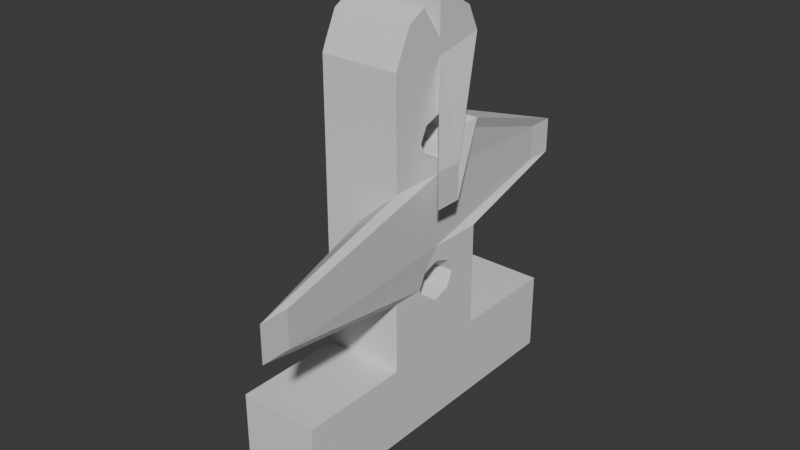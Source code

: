# Source: githubblenderfile.blend  (saved by Blender 4.4.32; exported with 4.5.12 LTS)
import bpy
from mathutils import Matrix  # noqa: F401  (used for matrix-valued properties, if any)

bpy.ops.wm.read_factory_settings(use_empty=True)
scene = bpy.context.scene
scene.name = 'Scene'

# ---- collections
col_collection = bpy.data.collections.new('Collection'); scene.collection.children.link(col_collection)

# ---- materials (node trees are filled in below, after node groups)
mat_material = bpy.data.materials.new('Material')
mat_material.alpha_threshold = 0.0
mat_material.roughness = 0.5
mat_material.line_color = (0.0, 0.0, 0.0, 1.0)

# ---- material node trees
mat_material.use_nodes = True; mat_material.node_tree.nodes.clear()
_N = mat_material.node_tree.nodes; _L = mat_material.node_tree.links
n0 = _N.new('ShaderNodeOutputMaterial'); n0.name = 'Material Output'; n0.location = (300, 300)
n1 = _N.new('ShaderNodeBsdfPrincipled'); n1.name = 'Principled BSDF'; n1.location = (10, 300)
n1.inputs[3].default_value = 1.45
_L.new(n1.outputs[0], n0.inputs[0])
n0.is_active_output = True

# ---- world
world_world = bpy.data.worlds.new('World'); scene.world = world_world
world_world.use_nodes = True; world_world.node_tree.nodes.clear()
_N = world_world.node_tree.nodes; _L = world_world.node_tree.links
n0 = _N.new('ShaderNodeOutputWorld'); n0.name = 'World Output'; n0.location = (300, 300)
n1 = _N.new('ShaderNodeBackground'); n1.name = 'Background'; n1.location = (10, 300)
n1.inputs[0].default_value = (0.05088, 0.05088, 0.05088, 1.0)
_L.new(n1.outputs[0], n0.inputs[0])
n0.is_active_output = True
world_world.color = (0.05088, 0.05088, 0.05088)
world_world.sun_shadow_jitter_overblur = 0.0

# ---- meshes
me_cube = bpy.data.meshes.new('Cube')
me_cube.from_pydata([(1.0, 1.0, 1.0), (1.0, 1.0, -1.0), (1.0, -1.0, 1.0), (1.0, -1.0, -1.0), (-1.0, 1.0, 1.0), (-1.0, 1.0, -1.0), (-1.0, -1.0, 1.0), (-1.0, -1.0, -1.0), (-1.0, 0.3333, -1.0), (-1.0, -0.3333, -1.0), (1.0, 0.3333, 1.0), (1.0, -0.3333, 1.0), (-1.0, -0.3333, 1.0), (-1.0, 0.3333, 1.0), (1.0, -0.3333, -1.0), (1.0, 0.3333, -1.0), (1.59, -0.008891, 5.906), (1.0, 2.98e-08, 9.271), (1.0, 0.308, 8.358), (1.0, 0.2357, 8.984), (1.0, 0.1276, 9.246), (1.0, -2.98e-08, 8.496), (1.0, -0.3333, 8.107), (1.0, -0.1276, 9.246), (1.0, -0.2357, 8.984), (1.0, -0.308, 8.358), (-1.0, -0.3333, 8.107), (-1.0, -2.98e-08, 8.496), (-1.0, -0.308, 8.358), (-1.0, -0.2357, 8.984), (-1.0, -0.1276, 9.246), (-1.0, 2.98e-08, 9.271), (-1.0, 0.3333, 8.107), (-1.0, 0.1276, 9.246), (-1.0, 0.2357, 8.984), (-1.0, 0.308, 8.358), (1.592, -1.421, 4.709), (0.5636, 1.213, 4.191), (-1.0, 0.3333, 4.554), (-1.0, -0.3333, 4.554), (1.0, 0.0, 1.0), (-1.0, 0.0, 1.0), (1.0, -0.3333, 2.777), (1.0, 0.3333, 6.331), (-1.0, 0.3333, 6.331), (-1.0, -0.3333, 2.777), (-1.0, 0.0, 8.107), (1.0, 0.0, 8.107), (1.0, -0.3333, 6.331), (1.0, 0.3333, 2.777), (-1.0, 0.3333, 2.777), (-1.0, -0.3333, 6.331), (1.0, 0.0, 4.554), (-1.0, 0.0, 4.554), (-1.0, -1.682e-09, 2.777), (1.0, 1.682e-09, 2.777), (1.0, 0.0, 6.331), (-1.0, 0.0, 6.331), (1.0, -0.1667, 1.0), (-1.0, 0.1667, 1.0), (0.0, 0.3333, 1.0), (0.0, -0.3333, 1.0), (0.0, 0.3333, 8.107), (0.0, -0.3333, 8.107), (1.0, -0.3333, 1.888), (1.59, -0.008891, 5.017), (-1.0, 0.3333, 7.219), (-1.0, -0.3333, 1.888), (-1.0, 0.1667, 8.107), (1.0, -0.1667, 8.107), (1.0, -0.3333, 5.442), (1.0, 0.3333, 3.665), (-1.0, 0.3333, 3.665), (-1.0, -0.3333, 5.442), (1.592, -1.255, 4.709), (-1.0, 0.1667, 4.554), (0.0, -0.3333, 4.554), (0.0, 0.3333, 4.554), (1.0, 0.1667, 1.0), (-1.0, -0.1667, 1.0), (1.592, -1.421, 3.821), (0.5636, 1.213, 5.08), (-1.0, 0.3333, 5.442), (-1.0, -0.3333, 3.665), (-1.0, -0.1667, 8.107), (1.59, -0.1756, 5.906), (1.0, -0.3333, 7.219), (1.0, 0.3333, 1.888), (-1.0, 0.3333, 1.888), (-1.0, -0.3333, 7.219), (0.5636, 1.046, 4.191), (-1.0, -0.1667, 4.554), (0.0, 0.3333, 2.777), (0.0, -0.3333, 2.777), (-1.0, 1.793e-08, 3.287), (-1.0, 0.0, 1.888), (-1.0, 0.1412, 2.777), (-1.0, -0.1667, 2.777), (1.0, -5.588e-09, 3.287), (1.0, 0.0, 1.888), (1.0, -0.1412, 2.777), (1.0, 0.1667, 2.777), (1.0, 8.621e-09, 6.84), (1.0, 0.0, 5.442), (1.0, -0.1412, 6.331), (1.0, 0.1667, 6.331), (-1.0, 3.725e-09, 6.84), (-1.0, 0.0, 5.442), (-1.0, 0.1412, 6.331), (-1.0, -0.1667, 6.331), (0.0, -0.3333, 6.331), (0.0, 0.3333, 6.331), (0.0, 0.3333, 5.442), (0.0, -0.3333, 5.442), (-1.0, -0.09986, 5.97), (-1.0, 0.09986, 5.97), (-1.0, 0.09986, 6.691), (1.0, 0.09986, 5.97), (1.0, -0.09986, 5.97), (1.0, -0.09986, 6.691), (1.0, 0.09986, 2.416), (1.0, -0.09986, 2.416), (1.0, -0.09986, 3.137), (-1.0, -0.09986, 2.416), (-1.0, 0.09986, 2.416), (-1.0, 0.09986, 3.137), (0.0, -0.3333, 1.888), (0.0, 0.3333, 1.888), (0.0, 0.3333, 3.665), (0.0, -0.3333, 3.665), (-1.0, -0.09986, 3.137), (1.0, 0.09986, 3.137), (1.0, 0.09986, 6.691), (-1.0, -0.09986, 6.691), (0.0, -0.3333, 7.219), (0.0, 0.3333, 7.219), (-1.0, -0.1667, 5.442), (-1.0, -0.1412, 6.331), (-1.0, 3.725e-09, 5.821), (-1.0, 0.1667, 5.442), (-1.0, 0.1667, 6.331), (-1.0, 0.1667, 7.219), (-1.0, 0.0, 7.219), (0.5636, 1.046, 5.08), (1.0, 0.1412, 6.331), (1.0, -1.607e-08, 5.821), (1.0, -0.1667, 5.442), (1.0, -0.1667, 6.331), (1.0, -0.1667, 7.219), (1.0, 0.0, 7.219), (1.0, 0.1667, 1.888), (1.0, 0.1412, 2.777), (1.0, -5.588e-09, 2.267), (1.0, -0.1667, 1.888), (1.0, -0.1667, 2.777), (1.592, -1.255, 3.821), (1.0, 0.0, 3.665), (-1.0, -0.1667, 1.888), (-1.0, -0.1412, 2.777), (-1.0, -6.758e-09, 2.267), (-1.0, 0.1667, 1.888), (-1.0, 0.1667, 2.777), (-1.0, 0.1667, 3.665), (-1.0, 0.0, 3.665), (-1.0, -0.1667, 3.665), (1.0, 0.1667, 3.665), (1.59, -0.1756, 5.017), (-1.0, -0.1667, 7.219)], [], [(11, 61, 12, 6, 2), (3, 2, 6, 7), (8, 13, 4, 5), (9, 14, 3, 7), (14, 11, 2, 3), (5, 4, 0, 1), (1, 0, 10, 15), (15, 10, 78, 40, 58, 11, 14), (5, 1, 15, 8), (8, 15, 14, 9), (7, 6, 12, 9), (9, 12, 79, 41, 59, 13, 8), (0, 4, 13, 60, 10), (135, 66, 32, 62), (17, 31, 27, 21), (134, 86, 22, 63), (32, 68, 46, 84, 26, 28, 29, 30, 27, 31, 33, 34, 35), (31, 17, 20, 33), (33, 20, 19, 34), (34, 19, 18, 35), (35, 18, 16, 62, 32), (26, 63, 22, 25, 28), (28, 25, 24, 29), (29, 24, 23, 30), (30, 23, 21, 27), (22, 69, 47, 85, 16, 18, 19, 20, 17, 21, 23, 24, 25), (167, 89, 26, 84), (166, 65, 16, 85), (165, 71, 37, 90), (164, 83, 39, 91), (129, 80, 36, 76), (128, 72, 38, 77), (127, 88, 50, 92), (126, 64, 42, 93), (162, 163, 53, 75), (121, 152, 159, 123), (157, 67, 45, 97), (155, 156, 52, 74), (100, 121, 123, 158), (150, 87, 49, 101), (148, 149, 47, 69), (115, 138, 145, 117), (143, 81, 43, 105), (141, 142, 46, 68), (108, 115, 117, 144), (136, 73, 51, 109), (113, 70, 48, 110), (112, 82, 44, 111), (81, 112, 111, 43), (37, 77, 112, 81), (77, 38, 82, 112), (73, 113, 110, 51), (39, 76, 113, 73), (76, 36, 70, 113), (116, 108, 144, 132), (53, 91, 136, 107), (91, 39, 73, 136), (82, 139, 140, 44), (38, 75, 139, 82), (75, 53, 107, 139), (66, 141, 68, 32), (44, 140, 141, 66), (106, 116, 132, 102), (133, 106, 102, 119), (52, 90, 143, 103), (90, 37, 81, 143), (70, 146, 147, 48), (36, 74, 146, 70), (74, 52, 103, 146), (86, 148, 69, 22), (48, 147, 148, 86), (137, 133, 119, 104), (122, 100, 158, 130), (40, 78, 150, 99), (78, 10, 87, 150), (64, 153, 154, 42), (11, 58, 153, 64), (58, 40, 99, 153), (80, 155, 74, 36), (42, 154, 155, 80), (98, 122, 130, 94), (131, 98, 94, 125), (41, 79, 157, 95), (79, 12, 67, 157), (88, 160, 161, 50), (13, 59, 160, 88), (59, 41, 95, 160), (72, 162, 75, 38), (50, 161, 162, 72), (151, 131, 125, 96), (67, 126, 93, 45), (12, 61, 126, 67), (61, 11, 64, 126), (87, 127, 92, 49), (10, 60, 127, 87), (60, 13, 88, 127), (71, 128, 77, 37), (49, 92, 128, 71), (92, 50, 72, 128), (83, 129, 76, 39), (45, 93, 129, 83), (93, 42, 80, 129), (163, 164, 91, 53), (120, 151, 96, 124), (97, 45, 83, 164), (156, 165, 90, 52), (152, 120, 124, 159), (101, 49, 71, 165), (149, 166, 85, 47), (114, 137, 104, 118), (105, 43, 65, 166), (142, 167, 84, 46), (138, 114, 118, 145), (109, 51, 89, 167), (89, 134, 63, 26), (51, 110, 134, 89), (110, 48, 86, 134), (65, 135, 62, 16), (43, 111, 135, 65), (111, 44, 66, 135), (137, 114, 136, 109), (114, 138, 107, 136), (115, 108, 140, 139), (138, 115, 139, 107), (108, 116, 141, 140), (116, 106, 142, 141), (144, 117, 143, 105), (117, 145, 103, 143), (118, 104, 147, 146), (145, 118, 146, 103), (104, 119, 148, 147), (119, 102, 149, 148), (151, 120, 150, 101), (120, 152, 99, 150), (121, 100, 154, 153), (152, 121, 153, 99), (100, 122, 155, 154), (122, 98, 156, 155), (158, 123, 157, 97), (123, 159, 95, 157), (124, 96, 161, 160), (159, 124, 160, 95), (96, 125, 162, 161), (125, 94, 163, 162), (130, 158, 97, 164), (94, 130, 164, 163), (131, 151, 101, 165), (98, 131, 165, 156), (132, 144, 105, 166), (102, 132, 166, 149), (133, 137, 109, 167), (106, 133, 167, 142)])
_uv = me_cube.uv_layers.new(name='UVMap')
_uv.uv.foreach_set('vector', [0.625, 0.6667, 0.75, 0.6667, 0.875, 0.6667, 0.875, 0.75, 0.625, 0.75, 0.375, 0.75, 0.625, 0.75, 0.625, 1.0, 0.375, 1.0, 0.375, 0.1667, 0.625, 0.1667, 0.625, 0.25, 0.375, 0.25, 0.125, 0.6667, 0.375, 0.6667, 0.375, 0.75, 0.125, 0.75, 0.375, 0.6667, 0.625, 0.6667, 0.625, 0.75, 0.375, 0.75, 0.375, 0.25, 0.625, 0.25, 0.625, 0.5, 0.375, 0.5, 0.375, 0.5, 0.625, 0.5, 0.625, 0.5833, 0.375, 0.5833, 0.375, 0.5833, 0.625, 0.5833, 0.625, 0.6042, 0.625, 0.625, 0.625, 0.6458, 0.625, 0.6667, 0.375, 0.6667, 0.125, 0.5, 0.375, 0.5, 0.375, 0.5833, 0.125, 0.5833, 0.125, 0.5833, 0.375, 0.5833, 0.375, 0.6667, 0.125, 0.6667, 0.375, 0.0, 0.625, 0.0, 0.625, 0.08333, 0.375, 0.08333, 0.375, 0.08333, 0.625, 0.08333, 0.625, 0.1042, 0.625, 0.125, 0.625, 0.1458, 0.625, 0.1667, 0.375, 0.1667, 0.625, 0.5, 0.875, 0.5, 0.875, 0.5833, 0.75, 0.5833, 0.625, 0.5833, 0.75, 0.5833, 0.875, 0.5833, 0.875, 0.5833, 0.75, 0.5833, 0.625, 0.625, 0.875, 0.625, 0.875, 0.625, 0.625, 0.625, 0.75, 0.6667, 0.625, 0.6667, 0.625, 0.6667, 0.75, 0.6667, 0.625, 0.1667, 0.625, 0.1458, 0.625, 0.125, 0.625, 0.1042, 0.625, 0.08333, 0.625, 0.08651, 0.625, 0.09554, 0.625, 0.1091, 0.625, 0.125, 0.625, 0.125, 0.625, 0.1409, 0.625, 0.1545, 0.625, 0.1635, 0.875, 0.625, 0.625, 0.625, 0.625, 0.6091, 0.875, 0.6091, 0.875, 0.6091, 0.625, 0.6091, 0.625, 0.5874, 0.875, 0.5833, 0.875, 0.5833, 0.625, 0.5874, 0.625, 0.5844, 0.875, 0.5833, 0.875, 0.5833, 0.625, 0.5844, 0.625, 0.5833, 0.75, 0.5833, 0.875, 0.5833, 0.875, 0.6667, 0.75, 0.6667, 0.625, 0.6667, 0.625, 0.6656, 0.875, 0.6667, 0.875, 0.6667, 0.625, 0.6656, 0.625, 0.6626, 0.875, 0.6667, 0.875, 0.6667, 0.625, 0.6626, 0.625, 0.6409, 0.875, 0.6409, 0.875, 0.6409, 0.625, 0.6409, 0.625, 0.625, 0.875, 0.625, 0.625, 0.6667, 0.625, 0.6458, 0.625, 0.625, 0.625, 0.6042, 0.625, 0.5833, 0.625, 0.5844, 0.625, 0.5874, 0.625, 0.6091, 0.625, 0.625, 0.625, 0.625, 0.625, 0.6409, 0.625, 0.6626, 0.625, 0.6656, 0.625, 0.1042, 0.625, 0.08333, 0.625, 0.08333, 0.625, 0.1042, 0.625, 0.6042, 0.625, 0.5833, 0.625, 0.5833, 0.625, 0.6042, 0.625, 0.6042, 0.625, 0.5833, 0.625, 0.5833, 0.625, 0.6042, 0.625, 0.1042, 0.625, 0.08333, 0.625, 0.08333, 0.625, 0.1042, 0.75, 0.6667, 0.625, 0.6667, 0.625, 0.6667, 0.75, 0.6667, 0.75, 0.5833, 0.875, 0.5833, 0.875, 0.5833, 0.75, 0.5833, 0.75, 0.5833, 0.875, 0.5833, 0.875, 0.5833, 0.75, 0.5833, 0.75, 0.6667, 0.625, 0.6667, 0.625, 0.6667, 0.75, 0.6667, 0.625, 0.1458, 0.625, 0.125, 0.625, 0.125, 0.625, 0.1458, 0.0, 0.0, 0.0, 0.0, 0.0, 0.0, 0.0, 0.0, 0.625, 0.1042, 0.625, 0.08333, 0.625, 0.08333, 0.625, 0.1042, 0.625, 0.6458, 0.625, 0.625, 0.625, 0.625, 0.625, 0.6458, 0.0, 0.0, 0.0, 0.0, 0.0, 0.0, 0.0, 0.0, 0.625, 0.6042, 0.625, 0.5833, 0.625, 0.5833, 0.625, 0.6042, 0.625, 0.6458, 0.625, 0.625, 0.625, 0.625, 0.625, 0.6458, 0.0, 0.0, 0.0, 0.0, 0.0, 0.0, 0.0, 0.0, 0.625, 0.6042, 0.625, 0.5833, 0.625, 0.5833, 0.625, 0.6042, 0.625, 0.1458, 0.625, 0.125, 0.625, 0.125, 0.625, 0.1458, 0.0, 0.0, 0.0, 0.0, 0.0, 0.0, 0.0, 0.0, 0.625, 0.1042, 0.625, 0.08333, 0.625, 0.08333, 0.625, 0.1042, 0.75, 0.6667, 0.625, 0.6667, 0.625, 0.6667, 0.75, 0.6667, 0.75, 0.5833, 0.875, 0.5833, 0.875, 0.5833, 0.75, 0.5833, 0.625, 0.5833, 0.75, 0.5833, 0.75, 0.5833, 0.625, 0.5833, 0.625, 0.5833, 0.75, 0.5833, 0.75, 0.5833, 0.625, 0.5833, 0.75, 0.5833, 0.875, 0.5833, 0.875, 0.5833, 0.75, 0.5833, 0.875, 0.6667, 0.75, 0.6667, 0.75, 0.6667, 0.875, 0.6667, 0.875, 0.6667, 0.75, 0.6667, 0.75, 0.6667, 0.875, 0.6667, 0.75, 0.6667, 0.625, 0.6667, 0.625, 0.6667, 0.75, 0.6667, 0.0, 0.0, 0.0, 0.0, 0.0, 0.0, 0.0, 0.0, 0.625, 0.125, 0.625, 0.1042, 0.625, 0.1042, 0.625, 0.125, 0.625, 0.1042, 0.625, 0.08333, 0.625, 0.08333, 0.625, 0.1042, 0.625, 0.1667, 0.625, 0.1458, 0.625, 0.1458, 0.625, 0.1667, 0.625, 0.1667, 0.625, 0.1458, 0.625, 0.1458, 0.625, 0.1667, 0.625, 0.1458, 0.625, 0.125, 0.625, 0.125, 0.625, 0.1458, 0.625, 0.1667, 0.625, 0.1458, 0.625, 0.1458, 0.625, 0.1667, 0.625, 0.1667, 0.625, 0.1458, 0.625, 0.1458, 0.625, 0.1667, 0.0, 0.0, 0.0, 0.0, 0.0, 0.0, 0.0, 0.0, 0.0, 0.0, 0.0, 0.0, 0.0, 0.0, 0.0, 0.0, 0.625, 0.625, 0.625, 0.6042, 0.625, 0.6042, 0.625, 0.625, 0.625, 0.6042, 0.625, 0.5833, 0.625, 0.5833, 0.625, 0.6042, 0.625, 0.6667, 0.625, 0.6458, 0.625, 0.6458, 0.625, 0.6667, 0.625, 0.6667, 0.625, 0.6458, 0.625, 0.6458, 0.625, 0.6667, 0.625, 0.6458, 0.625, 0.625, 0.625, 0.625, 0.625, 0.6458, 0.625, 0.6667, 0.625, 0.6458, 0.625, 0.6458, 0.625, 0.6667, 0.625, 0.6667, 0.625, 0.6458, 0.625, 0.6458, 0.625, 0.6667, 0.0, 0.0, 0.0, 0.0, 0.0, 0.0, 0.0, 0.0, 0.0, 0.0, 0.0, 0.0, 0.0, 0.0, 0.0, 0.0, 0.625, 0.625, 0.625, 0.6042, 0.625, 0.6042, 0.625, 0.625, 0.625, 0.6042, 0.625, 0.5833, 0.625, 0.5833, 0.625, 0.6042, 0.625, 0.6667, 0.625, 0.6458, 0.625, 0.6458, 0.625, 0.6667, 0.625, 0.6667, 0.625, 0.6458, 0.625, 0.6458, 0.625, 0.6667, 0.625, 0.6458, 0.625, 0.625, 0.625, 0.625, 0.625, 0.6458, 0.625, 0.6667, 0.625, 0.6458, 0.625, 0.6458, 0.625, 0.6667, 0.625, 0.6667, 0.625, 0.6458, 0.625, 0.6458, 0.625, 0.6667, 0.0, 0.0, 0.0, 0.0, 0.0, 0.0, 0.0, 0.0, 0.0, 0.0, 0.0, 0.0, 0.0, 0.0, 0.0, 0.0, 0.625, 0.125, 0.625, 0.1042, 0.625, 0.1042, 0.625, 0.125, 0.625, 0.1042, 0.625, 0.08333, 0.625, 0.08333, 0.625, 0.1042, 0.625, 0.1667, 0.625, 0.1458, 0.625, 0.1458, 0.625, 0.1667, 0.625, 0.1667, 0.625, 0.1458, 0.625, 0.1458, 0.625, 0.1667, 0.625, 0.1458, 0.625, 0.125, 0.625, 0.125, 0.625, 0.1458, 0.625, 0.1667, 0.625, 0.1458, 0.625, 0.1458, 0.625, 0.1667, 0.625, 0.1667, 0.625, 0.1458, 0.625, 0.1458, 0.625, 0.1667, 0.0, 0.0, 0.0, 0.0, 0.0, 0.0, 0.0, 0.0, 0.875, 0.6667, 0.75, 0.6667, 0.75, 0.6667, 0.875, 0.6667, 0.875, 0.6667, 0.75, 0.6667, 0.75, 0.6667, 0.875, 0.6667, 0.75, 0.6667, 0.625, 0.6667, 0.625, 0.6667, 0.75, 0.6667, 0.625, 0.5833, 0.75, 0.5833, 0.75, 0.5833, 0.625, 0.5833, 0.625, 0.5833, 0.75, 0.5833, 0.75, 0.5833, 0.625, 0.5833, 0.75, 0.5833, 0.875, 0.5833, 0.875, 0.5833, 0.75, 0.5833, 0.625, 0.5833, 0.75, 0.5833, 0.75, 0.5833, 0.625, 0.5833, 0.625, 0.5833, 0.75, 0.5833, 0.75, 0.5833, 0.625, 0.5833, 0.75, 0.5833, 0.875, 0.5833, 0.875, 0.5833, 0.75, 0.5833, 0.875, 0.6667, 0.75, 0.6667, 0.75, 0.6667, 0.875, 0.6667, 0.875, 0.6667, 0.75, 0.6667, 0.75, 0.6667, 0.875, 0.6667, 0.75, 0.6667, 0.625, 0.6667, 0.625, 0.6667, 0.75, 0.6667, 0.625, 0.125, 0.625, 0.1042, 0.625, 0.1042, 0.625, 0.125, 0.0, 0.0, 0.0, 0.0, 0.0, 0.0, 0.0, 0.0, 0.625, 0.1042, 0.625, 0.08333, 0.625, 0.08333, 0.625, 0.1042, 0.625, 0.625, 0.625, 0.6042, 0.625, 0.6042, 0.625, 0.625, 0.0, 0.0, 0.0, 0.0, 0.0, 0.0, 0.0, 0.0, 0.625, 0.6042, 0.625, 0.5833, 0.625, 0.5833, 0.625, 0.6042, 0.625, 0.625, 0.625, 0.6042, 0.625, 0.6042, 0.625, 0.625, 0.0, 0.0, 0.0, 0.0, 0.0, 0.0, 0.0, 0.0, 0.625, 0.6042, 0.625, 0.5833, 0.625, 0.5833, 0.625, 0.6042, 0.625, 0.125, 0.625, 0.1042, 0.625, 0.1042, 0.625, 0.125, 0.0, 0.0, 0.0, 0.0, 0.0, 0.0, 0.0, 0.0, 0.625, 0.1042, 0.625, 0.08333, 0.625, 0.08333, 0.625, 0.1042, 0.875, 0.6667, 0.75, 0.6667, 0.75, 0.6667, 0.875, 0.6667, 0.875, 0.6667, 0.75, 0.6667, 0.75, 0.6667, 0.875, 0.6667, 0.75, 0.6667, 0.625, 0.6667, 0.625, 0.6667, 0.75, 0.6667, 0.625, 0.5833, 0.75, 0.5833, 0.75, 0.5833, 0.625, 0.5833, 0.625, 0.5833, 0.75, 0.5833, 0.75, 0.5833, 0.625, 0.5833, 0.75, 0.5833, 0.875, 0.5833, 0.875, 0.5833, 0.75, 0.5833, 0.625, 0.114, 0.625, 0.114, 0.625, 0.1042, 0.625, 0.1042, 0.625, 0.114, 0.625, 0.125, 0.625, 0.125, 0.625, 0.1042, 0.625, 0.136, 0.625, 0.136, 0.625, 0.1458, 0.625, 0.1458, 0.625, 0.125, 0.625, 0.136, 0.625, 0.1458, 0.625, 0.125, 0.625, 0.136, 0.625, 0.136, 0.625, 0.1458, 0.625, 0.1458, 0.625, 0.136, 0.625, 0.125, 0.625, 0.125, 0.625, 0.1458, 0.625, 0.614, 0.625, 0.614, 0.625, 0.6042, 0.625, 0.6042, 0.625, 0.614, 0.625, 0.625, 0.625, 0.625, 0.625, 0.6042, 0.625, 0.636, 0.625, 0.636, 0.625, 0.6458, 0.625, 0.6458, 0.625, 0.625, 0.625, 0.636, 0.625, 0.6458, 0.625, 0.625, 0.625, 0.636, 0.625, 0.636, 0.625, 0.6458, 0.625, 0.6458, 0.625, 0.636, 0.625, 0.625, 0.625, 0.625, 0.625, 0.6458, 0.625, 0.614, 0.625, 0.614, 0.625, 0.6042, 0.625, 0.6042, 0.625, 0.614, 0.625, 0.625, 0.625, 0.625, 0.625, 0.6042, 0.625, 0.636, 0.625, 0.636, 0.625, 0.6458, 0.625, 0.6458, 0.625, 0.625, 0.625, 0.636, 0.625, 0.6458, 0.625, 0.625, 0.625, 0.636, 0.625, 0.636, 0.625, 0.6458, 0.625, 0.6458, 0.625, 0.636, 0.625, 0.625, 0.625, 0.625, 0.625, 0.6458, 0.625, 0.114, 0.625, 0.114, 0.625, 0.1042, 0.625, 0.1042, 0.625, 0.114, 0.625, 0.125, 0.625, 0.125, 0.625, 0.1042, 0.625, 0.136, 0.625, 0.136, 0.625, 0.1458, 0.625, 0.1458, 0.625, 0.125, 0.625, 0.136, 0.625, 0.1458, 0.625, 0.125, 0.625, 0.136, 0.625, 0.136, 0.625, 0.1458, 0.625, 0.1458, 0.625, 0.136, 0.625, 0.125, 0.625, 0.125, 0.625, 0.1458, 0.625, 0.114, 0.625, 0.114, 0.625, 0.1042, 0.625, 0.1042, 0.625, 0.125, 0.625, 0.114, 0.625, 0.1042, 0.625, 0.125, 0.625, 0.614, 0.625, 0.614, 0.625, 0.6042, 0.625, 0.6042, 0.625, 0.625, 0.625, 0.614, 0.625, 0.6042, 0.625, 0.625, 0.625, 0.614, 0.625, 0.614, 0.625, 0.6042, 0.625, 0.6042, 0.625, 0.625, 0.625, 0.614, 0.625, 0.6042, 0.625, 0.625, 0.625, 0.114, 0.625, 0.114, 0.625, 0.1042, 0.625, 0.1042, 0.625, 0.125, 0.625, 0.114, 0.625, 0.1042, 0.625, 0.125])
me_cube.materials.append(mat_material)
me_cube.use_mirror_vertex_groups = False
me_cube.update()

# ---- objects
ob_cube = bpy.data.objects.new('Cube', me_cube)

# ---- transforms, parenting, visibility, modifiers, constraints
ob_cube.location = (0.0, 0.0, 0.0)
ob_cube.scale = (1.0, 4.179, 1.0)
ob_cube.lock_rotations_4d = False
ob_cube.empty_display_type = 'ARROWS'
ob_cube.lineart.crease_threshold = 0.0

# ---- collection membership
col_collection.objects.link(ob_cube)

# ---- scene / render settings (as saved in the file)
scene.frame_start = 1; scene.frame_end = 250; scene.frame_set(1)
scene.render.engine = 'BLENDER_EEVEE_NEXT'
bpy.context.view_layer.update()

# ---- added for rendering (the .blend has no active camera and no usable light): camera, sun
cam_auto = bpy.data.cameras.new('AutoCamera')
cam_auto.lens = 50.0
cam_auto.sensor_width = 36.0
cam_auto.clip_end = 1000.0
ob_auto_camera = bpy.data.objects.new('AutoCamera', cam_auto)
scene.collection.objects.link(ob_auto_camera)
ob_auto_camera.location = (14.4304, -17.3972, 15.443)
ob_auto_camera.rotation_euler = (1.09748, -7.21219e-08, 0.694738)
scene.camera = ob_auto_camera
light_auto_sun = bpy.data.lights.new('AutoSun', 'SUN')
light_auto_sun.energy = 3.0
light_auto_sun.angle = 0.0523599
ob_auto_sun = bpy.data.objects.new('AutoSun', light_auto_sun)
scene.collection.objects.link(ob_auto_sun)
ob_auto_sun.rotation_euler = (0.872665, 0.174533, 0.523599)
bpy.context.view_layer.update()
